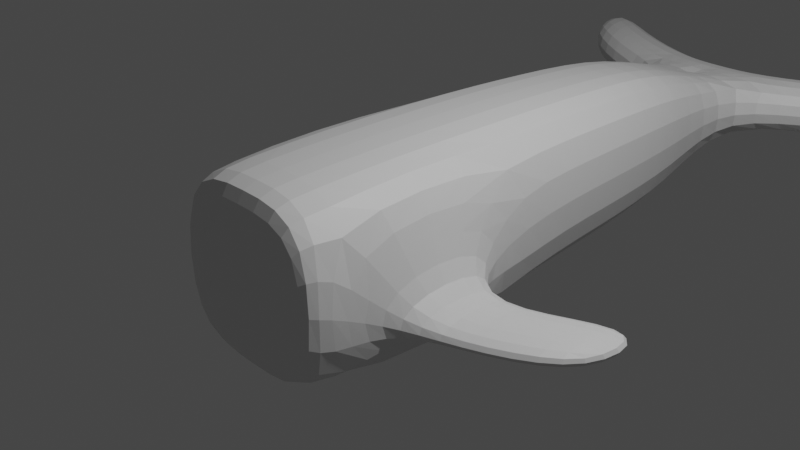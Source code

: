 # Source: mod04A-Homeyer2.blend  (saved by Blender 3.4.6; exported with 4.5.12 LTS)
import bpy
from mathutils import Matrix  # noqa: F401  (used for matrix-valued properties, if any)

bpy.ops.wm.read_factory_settings(use_empty=True)
scene = bpy.context.scene
scene.name = 'Scene'

# ---- collections
col_collection = bpy.data.collections.new('Collection'); scene.collection.children.link(col_collection)

# ---- materials (node trees are filled in below, after node groups)
mat_material = bpy.data.materials.new('Material')
mat_material.alpha_threshold = 0.0
mat_material.use_transparent_shadow = False
mat_material.roughness = 0.5
mat_material.line_color = (0.0, 0.0, 0.0, 1.0)

# ---- material node trees
mat_material.use_nodes = True; mat_material.node_tree.nodes.clear()
_N = mat_material.node_tree.nodes; _L = mat_material.node_tree.links
n0 = _N.new('ShaderNodeOutputMaterial'); n0.name = 'Material Output'; n0.location = (300, 300)
n1 = _N.new('ShaderNodeBsdfPrincipled'); n1.name = 'Principled BSDF'; n1.location = (10, 300)
n1.distribution = 'GGX'
n1.subsurface_method = 'RANDOM_WALK_SKIN'
n1.inputs[3].default_value = 1.45
n1.inputs[27].default_value = (0.0, 0.0, 0.0, 1.0)
n1.inputs[28].default_value = 1.0
_L.new(n1.outputs[0], n0.inputs[0])
n0.is_active_output = True

# ---- world
world_world = bpy.data.worlds.new('World'); scene.world = world_world
world_world.use_nodes = True; world_world.node_tree.nodes.clear()
_N = world_world.node_tree.nodes; _L = world_world.node_tree.links
n0 = _N.new('ShaderNodeOutputWorld'); n0.name = 'World Output'; n0.location = (300, 300)
n1 = _N.new('ShaderNodeBackground'); n1.name = 'Background'; n1.location = (10, 300)
n1.inputs[0].default_value = (0.05088, 0.05088, 0.05088, 1.0)
_L.new(n1.outputs[0], n0.inputs[0])
n0.is_active_output = True
world_world.color = (0.05088, 0.05088, 0.05088)
world_world.use_sun_shadow = False
world_world.sun_shadow_jitter_overblur = 0.0

# ---- cameras
cam_camera = bpy.data.cameras.new('Camera')
cam_camera.clip_end = 100.0
cam_camera.ortho_scale = 7.314

# ---- lights
light_light = bpy.data.lights.new('Light', 'POINT')
light_light.transmission_factor = 0.0
light_light.energy = 1000.0
light_light.shadow_soft_size = 0.1
light_light.shadow_maximum_resolution = 0.006
light_light.use_absolute_resolution = True

# ---- meshes
me_cube = bpy.data.meshes.new('Cube')
me_cube.from_pydata([(1.0, -0.03397, -0.3011), (1.0, -0.03397, -0.5635), (0.0, 0.8349, -1.0), (0.0, 0.8349, 1.0), (0.9224, 2.35, 0.9224), (0.9224, 2.35, -0.9224), (0.0, 2.35, -0.9224), (0.0, 2.35, 0.9224), (0.556, 5.141, 0.3416), (0.816, 3.791, 0.816), (0.556, 5.141, -0.3131), (0.816, 3.791, -0.816), (0.0, 5.141, -0.3131), (0.0, 3.791, -0.816), (0.0, 3.791, 0.816), (0.0, 5.141, 0.3416), (0.556, 6.137, -0.3131), (0.556, 6.137, 0.3416), (0.0, 6.137, 0.3416), (0.0, 6.137, -0.3131), (1.667, 5.658, -0.3131), (1.667, 5.658, 0.3416), (1.667, 6.654, -0.3131), (1.667, 6.654, 0.3416), (2.708, 6.486, -0.3131), (2.708, 6.486, 0.3416), (2.708, 7.483, -0.3131), (2.708, 7.483, 0.3416), (1.0, -1.004, -0.3011), (0.8883, -1.984, 0.8883), (0.8883, -1.984, -0.8883), (1.0, -1.004, -0.5635), (0.0, -1.984, 0.8883), (0.0, -1.873, 1.0), (0.0, -1.873, -1.0), (0.0, -1.984, -0.8883), (1.0, 0.8349, 1.0), (1.0, 0.8349, -1.0), (1.0, -1.873, -1.0), (1.0, -1.873, 1.0), (1.843, 0.1896, -0.3011), (1.843, 0.1896, -0.5635), (1.843, -0.7803, -0.3011), (1.843, -0.7803, -0.5635), (2.725, 0.704, -0.3011), (2.725, 0.704, -0.5635), (2.725, -0.2659, -0.3011), (2.725, -0.2659, -0.5635)], [], [(31, 1, 41, 43), (2, 37, 38, 34), (36, 3, 33, 39), (13, 11, 5, 6), (36, 37, 5, 4), (37, 2, 6, 5), (9, 14, 7, 4), (10, 16, 22, 20), (3, 36, 4, 7), (10, 8, 9, 11), (8, 15, 14, 9), (12, 10, 11, 13), (11, 9, 4, 5), (19, 18, 17, 16), (10, 12, 19, 16), (15, 8, 17, 18), (12, 15, 18, 19), (23, 21, 25, 27), (16, 17, 23, 22), (17, 8, 21, 23), (8, 10, 20, 21), (25, 24, 26, 27), (22, 23, 27, 26), (20, 22, 26, 24), (21, 20, 24, 25), (29, 30, 38, 39), (34, 38, 30, 35), (39, 33, 32, 29), (30, 29, 32, 35), (0, 1, 37, 36), (31, 28, 39, 38), (28, 0, 36, 39), (1, 31, 38, 37), (40, 42, 46, 44), (28, 31, 43, 42), (0, 28, 42, 40), (1, 0, 40, 41), (45, 44, 46, 47), (41, 40, 44, 45), (43, 41, 45, 47), (42, 43, 47, 46)])
_uv = me_cube.uv_layers.new(name='UVMap')
_uv.uv.foreach_set('vector', [0.4836, 0.6702, 0.4836, 0.5913, 0.4836, 0.5913, 0.4836, 0.6702, 0.25, 0.5206, 0.375, 0.5206, 0.375, 0.7409, 0.25, 0.7409, 0.625, 0.5206, 0.75, 0.5206, 0.75, 0.7409, 0.625, 0.7409, 0.398, 0.375, 0.398, 0.477, 0.3847, 0.4903, 0.3847, 0.375, 0.625, 0.5206, 0.375, 0.5206, 0.3847, 0.5012, 0.6153, 0.5012, 0.375, 0.5, 0.375, 0.375, 0.3847, 0.375, 0.3847, 0.4903, 0.602, 0.477, 0.602, 0.375, 0.6153, 0.375, 0.6153, 0.4903, 0.4253, 0.4497, 0.4253, 0.4497, 0.4253, 0.4497, 0.4253, 0.4497, 0.625, 0.375, 0.625, 0.5, 0.6153, 0.4903, 0.6153, 0.375, 0.4253, 0.4497, 0.5747, 0.4497, 0.602, 0.4824, 0.398, 0.4824, 0.5747, 0.4497, 0.5747, 0.375, 0.602, 0.375, 0.602, 0.477, 0.4253, 0.375, 0.4253, 0.4497, 0.398, 0.477, 0.398, 0.375, 0.398, 0.4824, 0.602, 0.4824, 0.6153, 0.5012, 0.3847, 0.5012, 0.4253, 0.375, 0.5747, 0.375, 0.5747, 0.4497, 0.4253, 0.4497, 0.4253, 0.4497, 0.4253, 0.375, 0.4253, 0.375, 0.4253, 0.4497, 0.5747, 0.375, 0.5747, 0.4497, 0.5747, 0.4497, 0.5747, 0.375, 0.0, 0.0, 0.0, 0.0, 0.0, 0.0, 0.0, 0.0, 0.5747, 0.4497, 0.5747, 0.4497, 0.5747, 0.4497, 0.5747, 0.4497, 0.4253, 0.4497, 0.5747, 0.4497, 0.5747, 0.4497, 0.4253, 0.4497, 0.5747, 0.4497, 0.5747, 0.4497, 0.5747, 0.4497, 0.5747, 0.4497, 0.5747, 0.4497, 0.4253, 0.4497, 0.4253, 0.4497, 0.5747, 0.4497, 0.5747, 0.4497, 0.4253, 0.4497, 0.4253, 0.4497, 0.5747, 0.4497, 0.4253, 0.4497, 0.5747, 0.4497, 0.5747, 0.4497, 0.4253, 0.4497, 0.4253, 0.4497, 0.4253, 0.4497, 0.4253, 0.4497, 0.4253, 0.4497, 0.5747, 0.4497, 0.4253, 0.4497, 0.4253, 0.4497, 0.5747, 0.4497, 0.611, 0.764, 0.389, 0.764, 0.375, 0.7409, 0.625, 0.7409, 0.375, 0.875, 0.375, 0.75, 0.389, 0.764, 0.389, 0.875, 0.625, 0.75, 0.625, 0.875, 0.611, 0.875, 0.611, 0.764, 0.389, 0.764, 0.611, 0.764, 0.611, 0.875, 0.389, 0.875, 0.5164, 0.5913, 0.4836, 0.5913, 0.375, 0.5206, 0.625, 0.5206, 0.4836, 0.6702, 0.5164, 0.6702, 0.625, 0.7409, 0.375, 0.7409, 0.5164, 0.6702, 0.5164, 0.5913, 0.625, 0.5206, 0.625, 0.7409, 0.4836, 0.5913, 0.4836, 0.6702, 0.375, 0.7409, 0.375, 0.5206, 0.5164, 0.5913, 0.5164, 0.6702, 0.5164, 0.6702, 0.5164, 0.5913, 0.5164, 0.6702, 0.4836, 0.6702, 0.4836, 0.6702, 0.5164, 0.6702, 0.5164, 0.5913, 0.5164, 0.6702, 0.5164, 0.6702, 0.5164, 0.5913, 0.4836, 0.5913, 0.5164, 0.5913, 0.5164, 0.5913, 0.4836, 0.5913, 0.4836, 0.5913, 0.5164, 0.5913, 0.5164, 0.6702, 0.4836, 0.6702, 0.4836, 0.5913, 0.5164, 0.5913, 0.5164, 0.5913, 0.4836, 0.5913, 0.4836, 0.6702, 0.4836, 0.5913, 0.4836, 0.5913, 0.4836, 0.6702, 0.5164, 0.6702, 0.4836, 0.6702, 0.4836, 0.6702, 0.5164, 0.6702])
me_cube.materials.append(mat_material)
me_cube.use_mirror_vertex_groups = False
me_cube.update()

# ---- objects
ob_whale = bpy.data.objects.new('Whale', me_cube)
ob_light = bpy.data.objects.new('Light', light_light)
ob_camera = bpy.data.objects.new('Camera', cam_camera)

# ---- transforms, parenting, visibility, modifiers, constraints
ob_whale.location = (0.0, 0.0, 0.0)
ob_whale.lock_rotations_4d = False
ob_whale.empty_display_type = 'ARROWS'
ob_whale.lineart.crease_threshold = 0.0
_m = ob_whale.modifiers.new('Mirror', 'MIRROR')
_m = ob_whale.modifiers.new('Subdivision', 'SUBSURF')
ob_light.location = (4.076, 1.005, 5.904)
ob_light.rotation_euler = (0.6503, 0.05522, 1.866)
ob_light.lock_rotations_4d = False
ob_light.empty_display_type = 'ARROWS'
ob_light.color = (0.0, 0.0, 0.0, 0.0)
ob_light.lineart.crease_threshold = 0.0
ob_camera.location = (7.359, -6.926, 4.958)
ob_camera.rotation_euler = (1.109, 0.0, 0.8149)
ob_camera.lock_rotations_4d = False
ob_camera.empty_display_type = 'ARROWS'
ob_camera.color = (0.0, 0.0, 0.0, 0.0)
ob_camera.display_type = 'WIRE'
ob_camera.lineart.crease_threshold = 0.0

# ---- collection membership
col_collection.objects.link(ob_whale)
col_collection.objects.link(ob_light)
col_collection.objects.link(ob_camera)

# ---- scene / render settings (as saved in the file)
scene.camera = ob_camera
scene.frame_start = 1; scene.frame_end = 250; scene.frame_set(1)
scene.render.engine = 'BLENDER_EEVEE_NEXT'
scene.cycles.sampling_pattern = 'TABULATED_SOBOL'
scene.cycles.use_light_tree = False
scene.view_settings.view_transform = 'Filmic'
bpy.context.view_layer.update()
